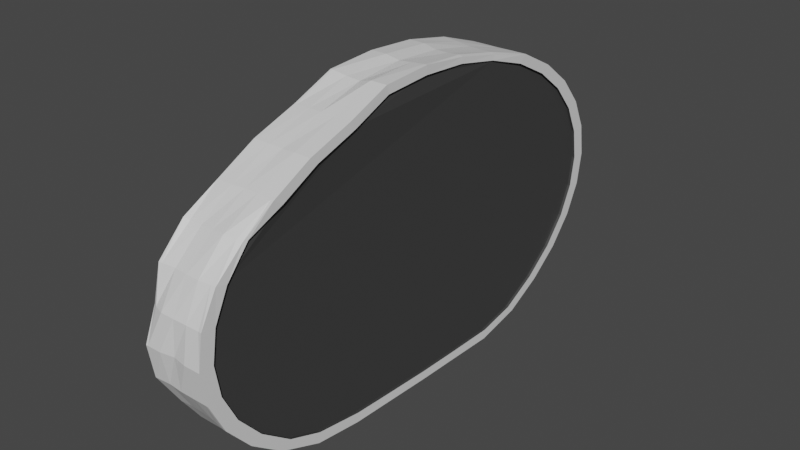 # Source: BreadSlice.blend  (saved by Blender 3.5.10; exported with 4.5.12 LTS)
import bpy
from mathutils import Matrix  # noqa: F401  (used for matrix-valued properties, if any)

bpy.ops.wm.read_factory_settings(use_empty=True)
scene = bpy.context.scene
scene.name = 'Scene'

# ---- collections
col_collection = bpy.data.collections.new('Collection'); scene.collection.children.link(col_collection)

# ---- materials (node trees are filled in below, after node groups)
mat_material = bpy.data.materials.new('Material')
mat_material.alpha_threshold = 0.0
mat_material.use_transparent_shadow = False
mat_material.roughness = 0.5
mat_material.line_color = (0.0, 0.0, 0.0, 1.0)
mat_material_001 = bpy.data.materials.new('Material.001')
mat_material_001.use_transparent_shadow = False

# ---- material node trees
mat_material.use_nodes = True; mat_material.node_tree.nodes.clear()
_N = mat_material.node_tree.nodes; _L = mat_material.node_tree.links
n0 = _N.new('ShaderNodeOutputMaterial'); n0.name = 'Material Output'; n0.location = (300, 300)
n1 = _N.new('ShaderNodeBsdfPrincipled'); n1.name = 'Principled BSDF'; n1.location = (10, 300)
n1.distribution = 'GGX'
n1.subsurface_method = 'RANDOM_WALK_SKIN'
n1.inputs[3].default_value = 1.45
n1.inputs[27].default_value = (0.0, 0.0, 0.0, 1.0)
n1.inputs[28].default_value = 1.0
_L.new(n1.outputs[0], n0.inputs[0])
n0.is_active_output = True
mat_material_001.use_nodes = True; mat_material_001.node_tree.nodes.clear()
_N = mat_material_001.node_tree.nodes; _L = mat_material_001.node_tree.links
n0 = _N.new('ShaderNodeBsdfPrincipled'); n0.name = 'Principled BSDF'; n0.location = (10, 300)
n0.distribution = 'GGX'
n0.subsurface_method = 'RANDOM_WALK_SKIN'
n0.inputs[0].default_value = (0.04955, 0.04955, 0.04955, 1.0)
n0.inputs[3].default_value = 1.45
n0.inputs[27].default_value = (0.0, 0.0, 0.0, 1.0)
n0.inputs[28].default_value = 1.0
n1 = _N.new('ShaderNodeOutputMaterial'); n1.name = 'Material Output'; n1.location = (300, 300)
_L.new(n0.outputs[0], n1.inputs[0])
n1.is_active_output = True

# ---- world
world_world = bpy.data.worlds.new('World'); scene.world = world_world
world_world.use_nodes = True; world_world.node_tree.nodes.clear()
_N = world_world.node_tree.nodes; _L = world_world.node_tree.links
n0 = _N.new('ShaderNodeOutputWorld'); n0.name = 'World Output'; n0.location = (300, 300)
n1 = _N.new('ShaderNodeBackground'); n1.name = 'Background'; n1.location = (10, 300)
n1.inputs[0].default_value = (0.05088, 0.05088, 0.05088, 1.0)
_L.new(n1.outputs[0], n0.inputs[0])
n0.is_active_output = True
world_world.color = (0.05088, 0.05088, 0.05088)
world_world.use_sun_shadow = False
world_world.sun_shadow_jitter_overblur = 0.0

# ---- meshes
me_cylinder = bpy.data.meshes.new('Cylinder')
me_cylinder.from_pydata([(-0.4578, 0.7042, -0.07793), (-0.4578, 0.7042, 0.07903), (-0.371, 0.6906, -0.07793), (-0.371, 0.6906, 0.07903), (-0.2876, 0.6506, -0.07793), (-0.2876, 0.6506, 0.07903), (-0.2106, 0.5855, -0.07793), (-0.2106, 0.5855, 0.07903), (-0.1432, 0.4979, -0.07793), (-0.1432, 0.4979, 0.07903), (-0.0879, 0.3912, -0.07793), (-0.0879, 0.3912, 0.07903), (-0.06551, 0.2784, -0.07793), (-0.06551, 0.2784, 0.07903), (-0.0673, 0.1432, -0.07793), (-0.0673, 0.1432, 0.07903), (-0.07068, 1.746e-09, -0.07793), (-0.07068, 1.746e-09, 0.07903), (-0.0728, -0.148, -0.07795), (-0.07738, -0.135, 0.07885), (-0.09063, -0.2895, -0.07749), (-0.08423, -0.2612, 0.07873), (-0.1055, -0.4, -0.07793), (-0.1055, -0.4, 0.07903), (-0.1432, -0.4979, -0.07793), (-0.1432, -0.4979, 0.07903), (-0.2106, -0.5855, -0.07793), (-0.2106, -0.5855, 0.07903), (-0.2883, -0.6476, -0.07863), (-0.2876, -0.6506, 0.07903), (-0.3712, -0.6896, -0.07817), (-0.371, -0.6906, 0.07903), (-0.4578, -0.7042, -0.07793), (-0.4578, -0.7042, 0.07903), (-0.5446, -0.6906, -0.07793), (-0.5446, -0.6906, 0.07903), (-0.628, -0.6506, -0.07793), (-0.628, -0.6506, 0.07903), (-0.705, -0.5855, -0.07793), (-0.7047, -0.5852, 0.07916), (-0.7526, -0.487, -0.07143), (-0.7526, -0.487, 0.08554), (-0.808, -0.3803, -0.07143), (-0.808, -0.3803, 0.08554), (-0.8491, -0.2585, -0.07143), (-0.8491, -0.2585, 0.08554), (-0.8941, -0.1374, -0.07793), (-0.8941, -0.1374, 0.07903), (-0.9027, 1.746e-09, -0.07793), (-0.9027, -2.372e-07, 0.07903), (-0.8941, 0.1374, -0.07793), (-0.8896, 0.1356, 0.08086), (-0.8688, 0.2695, -0.07793), (-0.864, 0.2663, 0.08075), (-0.8277, 0.3912, -0.07793), (-0.8277, 0.3912, 0.07903), (-0.7674, 0.4894, -0.07966), (-0.7724, 0.4979, 0.07903), (-0.702, 0.5787, -0.07953), (-0.705, 0.5855, 0.07903), (-0.628, 0.6506, -0.07793), (-0.628, 0.6506, 0.07903), (-0.5446, 0.6906, -0.07793), (-0.5446, 0.6906, 0.07903), (-0.4578, 0.7437, -0.07793), (-0.3661, 0.7294, -0.07793), (-0.3661, 0.7294, 0.07903), (-0.4578, 0.7437, 0.07903), (-0.278, 0.6871, -0.07793), (-0.278, 0.6871, 0.07903), (-0.1968, 0.6184, -0.07793), (-0.1968, 0.6184, 0.07903), (-0.1255, 0.5259, -0.07793), (-0.1255, 0.5259, 0.07903), (-0.06712, 0.4132, -0.07793), (-0.06712, 0.4132, 0.07903), (-0.03802, 0.2757, -0.07793), (-0.03802, 0.2757, 0.07903), (-0.04191, 0.1392, -0.07793), (-0.04191, 0.1392, 0.07903), (-0.04568, 1.746e-09, -0.07793), (-0.04568, 1.746e-09, 0.07903), (-0.04711, -0.1475, -0.07775), (-0.05169, -0.1345, 0.07905), (-0.06323, -0.2929, -0.07763), (-0.05683, -0.2646, 0.07859), (-0.07557, -0.4044, -0.07793), (-0.07557, -0.4044, 0.07903), (-0.1255, -0.5259, -0.07793), (-0.1255, -0.5259, 0.07903), (-0.1968, -0.6184, -0.07793), (-0.1968, -0.6184, 0.07903), (-0.2804, -0.678, -0.07045), (-0.2781, -0.6868, 0.0787), (-0.3662, -0.7289, -0.07739), (-0.3661, -0.7294, 0.07903), (-0.4578, -0.7437, -0.07793), (-0.4578, -0.7437, 0.07903), (-0.548, -0.7179, -0.06884), (-0.5492, -0.7277, 0.07711), (-0.6373, -0.6856, -0.07638), (-0.6361, -0.6812, 0.07273), (-0.7096, -0.6069, -0.06791), (-0.7081, -0.6038, 0.07124), (-0.7703, -0.515, -0.07143), (-0.7703, -0.515, 0.08554), (-0.8287, -0.4023, -0.07143), (-0.8287, -0.4023, 0.08554), (-0.8722, -0.2737, -0.07143), (-0.8722, -0.2737, 0.08554), (-0.9186, -0.1451, -0.07793), (-0.9186, -0.1451, 0.07903), (-0.9277, 1.746e-09, -0.07793), (-0.9276, -3.792e-07, 0.079), (-0.9186, 0.1451, -0.07793), (-0.9132, 0.143, 0.07238), (-0.8919, 0.2846, -0.07793), (-0.8842, 0.2797, 0.07039), (-0.8485, 0.4132, -0.07793), (-0.8485, 0.4132, 0.07903), (-0.782, 0.5123, -0.06608), (-0.7898, 0.5255, 0.07843), (-0.7162, 0.6124, -0.07127), (-0.7188, 0.6184, 0.07903), (-0.6376, 0.6871, -0.07793), (-0.6375, 0.6866, 0.07843), (-0.5495, 0.7294, -0.07793), (-0.5495, 0.7294, 0.07903), (-0.4578, 0.7437, -0.03869), (-0.4578, 0.7437, 0.0005504), (-0.4578, 0.7437, 0.03979), (-0.3661, 0.7294, 0.03979), (-0.3661, 0.7294, 0.0005504), (-0.3661, 0.7294, -0.03869), (-0.278, 0.6871, 0.03979), (-0.278, 0.6871, 0.0005504), (-0.278, 0.6871, -0.03869), (-0.1968, 0.6184, 0.03979), (-0.1968, 0.6184, 0.0005504), (-0.1968, 0.6184, -0.03869), (-0.1255, 0.5259, 0.03979), (-0.1255, 0.5259, 0.0005504), (-0.1255, 0.5259, -0.03869), (-0.06712, 0.4132, 0.03979), (-0.06712, 0.4132, 0.0005504), (-0.06712, 0.4132, -0.03869), (-0.03802, 0.2757, 0.03979), (-0.03802, 0.2757, 0.0005504), (-0.03802, 0.2757, -0.03869), (-0.04191, 0.1392, 0.03979), (-0.04191, 0.1392, 0.0005504), (-0.04191, 0.1392, -0.03869), (-0.04568, 1.746e-09, 0.03979), (-0.04568, 1.746e-09, 0.0005504), (-0.04568, 1.746e-09, -0.03869), (-0.05054, -0.1378, 0.03985), (-0.0494, -0.141, 0.0006489), (-0.04825, -0.1443, -0.03855), (-0.05843, -0.2717, 0.03954), (-0.06003, -0.2787, 0.0004804), (-0.06163, -0.2858, -0.03858), (-0.07557, -0.4044, 0.03979), (-0.07557, -0.4044, 0.0005504), (-0.07557, -0.4044, -0.03869), (-0.1255, -0.5259, 0.03979), (-0.1255, -0.5259, 0.0005504), (-0.1255, -0.5259, -0.03869), (-0.1968, -0.6184, 0.03979), (-0.1968, -0.6184, 0.0005504), (-0.1968, -0.6184, -0.03869), (-0.2798, -0.6804, 0.03973), (-0.2807, -0.6768, 0.0007271), (-0.2809, -0.6757, -0.03703), (-0.3661, -0.7294, 0.03979), (-0.3662, -0.7293, 0.000551), (-0.3666, -0.7266, -0.03859), (-0.4578, -0.7437, 0.03979), (-0.4578, -0.7366, 0.0005504), (-0.4578, -0.7437, -0.03869), (-0.5494, -0.7287, 0.03975), (-0.5495, -0.7294, 0.0005504), (-0.5494, -0.7292, -0.03863), (-0.6374, -0.6864, 0.03971), (-0.6369, -0.6846, 0.0005504), (-0.6358, -0.6801, -0.03835), (-0.7136, -0.6112, 0.04064), (-0.7106, -0.6069, 0.001841), (-0.7082, -0.6044, -0.03496), (-0.7723, -0.5119, 0.04427), (-0.7717, -0.5116, 0.005081), (-0.7703, -0.515, -0.03219), (-0.8287, -0.4023, 0.04629), (-0.8263, -0.3996, 0.006781), (-0.8277, -0.4011, -0.03221), (-0.8722, -0.2737, 0.04629), (-0.873, -0.2737, 0.005347), (-0.8723, -0.2737, -0.03253), (-0.9186, -0.1451, 0.0398), (-0.9076, -0.1401, 0.002043), (-0.9113, -0.1418, -0.03752), (-0.9236, 0.00016, 0.03984), (-0.9197, 0.001248, 0.0009266), (-0.9277, 1.746e-09, -0.03869), (-0.9103, 0.1425, 0.03851), (-0.9105, 0.1434, 0.00057), (-0.918, 0.1449, -0.03869), (-0.8836, 0.2798, 0.03782), (-0.8846, 0.2807, 0.000403), (-0.8891, 0.2828, -0.03869), (-0.8485, 0.4132, 0.03979), (-0.8481, 0.4127, 0.0005523), (-0.8484, 0.4131, -0.03869), (-0.7872, 0.5214, 0.0397), (-0.7852, 0.518, 0.0008906), (-0.7831, 0.5141, -0.03547), (-0.7188, 0.6184, 0.03979), (-0.7167, 0.6138, 0.0007119), (-0.7154, 0.6108, -0.03721), (-0.6357, 0.6798, 0.03969), (-0.6345, 0.6762, 0.0006226), (-0.6358, 0.681, -0.03846), (-0.5495, 0.7294, 0.03979), (-0.5495, 0.7294, 0.0005504), (-0.5495, 0.7294, -0.03869), (-0.3661, 0.7294, 0.08705), (-0.4578, 0.7437, 0.08705), (-0.278, 0.6871, 0.08705), (-0.1967, 0.6184, 0.08705), (-0.1255, 0.5259, 0.08705), (-0.06711, 0.4132, 0.08705), (-0.03801, 0.2757, 0.08705), (-0.0419, 0.1392, 0.08705), (-0.04567, 2.73e-06, 0.08705), (-0.05168, -0.1345, 0.08707), (-0.05682, -0.2646, 0.08661), (-0.07556, -0.4044, 0.08705), (-0.1255, -0.5259, 0.08705), (-0.1967, -0.6184, 0.08705), (-0.278, -0.6871, 0.08705), (-0.3661, -0.7294, 0.08705), (-0.4578, -0.7437, 0.08705), (-0.5495, -0.7294, 0.08705), (-0.6357, -0.6799, 0.08563), (-0.7056, -0.5973, 0.08453), (-0.7703, -0.515, 0.09356), (-0.8287, -0.4023, 0.09356), (-0.8722, -0.2737, 0.09356), (-0.9186, -0.1451, 0.08705), (-0.9277, 2.68e-06, 0.08705), (-0.9103, 0.1419, 0.0844), (-0.8808, 0.2773, 0.08287), (-0.8485, 0.4132, 0.08705), (-0.79, 0.5258, 0.08704), (-0.7188, 0.6184, 0.08705), (-0.6376, 0.6871, 0.08705), (-0.5495, 0.7294, 0.08705), (-0.371, 0.6906, 0.08705), (-0.4578, 0.7042, 0.08705), (-0.2875, 0.6506, 0.08705), (-0.2106, 0.5855, 0.08705), (-0.1432, 0.4979, 0.08705), (-0.08789, 0.3912, 0.08705), (-0.0655, 0.2784, 0.08705), (-0.06729, 0.1432, 0.08705), (-0.07067, 2.73e-06, 0.08705), (-0.07737, -0.1349, 0.08687), (-0.08422, -0.2612, 0.08675), (-0.1055, -0.4, 0.08705), (-0.1432, -0.4979, 0.08705), (-0.2106, -0.5855, 0.08705), (-0.2875, -0.6506, 0.08705), (-0.371, -0.6906, 0.08705), (-0.4578, -0.7042, 0.08705), (-0.5446, -0.6906, 0.08705), (-0.628, -0.6506, 0.08705), (-0.7048, -0.5854, 0.08703), (-0.7526, -0.487, 0.09356), (-0.8079, -0.3803, 0.09356), (-0.8491, -0.2585, 0.09356), (-0.8941, -0.1374, 0.08705), (-0.9027, 2.73e-06, 0.08705), (-0.8937, 0.1371, 0.08542), (-0.8676, 0.2687, 0.08478), (-0.8277, 0.3912, 0.08705), (-0.7724, 0.4979, 0.08705), (-0.705, 0.5855, 0.08705), (-0.628, 0.6506, 0.08705), (-0.5446, 0.6906, 0.08705), (-0.4578, 0.7437, -0.08412), (-0.3661, 0.7294, -0.08412), (-0.278, 0.6871, -0.08412), (-0.1968, 0.6184, -0.08412), (-0.1256, 0.5259, -0.08412), (-0.06712, 0.4132, -0.08412), (-0.03803, 0.2757, -0.08412), (-0.04192, 0.1392, -0.08412), (-0.04569, -2.008e-06, -0.08412), (-0.04712, -0.1475, -0.08394), (-0.06323, -0.2929, -0.08382), (-0.07558, -0.4044, -0.08412), (-0.1256, -0.5259, -0.08412), (-0.1968, -0.6184, -0.08412), (-0.2811, -0.6751, -0.08199), (-0.3662, -0.7291, -0.08408), (-0.4578, -0.7437, -0.08412), (-0.5472, -0.7115, -0.08079), (-0.6376, -0.6871, -0.08412), (-0.7149, -0.6124, -0.0827), (-0.7703, -0.515, -0.07762), (-0.8287, -0.4023, -0.07762), (-0.8722, -0.2737, -0.07762), (-0.9187, -0.1451, -0.08412), (-0.9277, -2.008e-06, -0.08412), (-0.9187, 0.1451, -0.08412), (-0.8919, 0.2846, -0.08412), (-0.8485, 0.4132, -0.08412), (-0.7795, 0.5083, -0.07897), (-0.7146, 0.6086, -0.08216), (-0.6376, 0.6871, -0.08412), (-0.5495, 0.7294, -0.08412), (-0.4578, 0.7042, -0.08412), (-0.371, 0.6906, -0.08412), (-0.2876, 0.6506, -0.08412), (-0.2106, 0.5855, -0.08412), (-0.1432, 0.4979, -0.08412), (-0.08791, 0.3912, -0.08412), (-0.06551, 0.2784, -0.08412), (-0.06731, 0.1432, -0.08412), (-0.07068, -2.008e-06, -0.08412), (-0.07281, -0.148, -0.08413), (-0.09064, -0.2895, -0.08368), (-0.1055, -0.4, -0.08412), (-0.1432, -0.4979, -0.08412), (-0.2106, -0.5855, -0.08412), (-0.2875, -0.6507, -0.08363), (-0.371, -0.6908, -0.08404), (-0.4578, -0.7042, -0.08412), (-0.5446, -0.6906, -0.08412), (-0.6281, -0.6506, -0.08412), (-0.705, -0.5855, -0.08412), (-0.7526, -0.487, -0.07762), (-0.808, -0.3803, -0.07762), (-0.8491, -0.2585, -0.07762), (-0.8941, -0.1374, -0.08412), (-0.9027, -2.008e-06, -0.08412), (-0.8941, 0.1374, -0.08412), (-0.8688, 0.2695, -0.08412), (-0.8277, 0.3912, -0.08412), (-0.7706, 0.4948, -0.08166), (-0.705, 0.5857, -0.08271), (-0.6281, 0.6506, -0.08412), (-0.5446, 0.6906, -0.08412)], [], [(130, 67, 66, 131), (131, 66, 69, 134), (134, 69, 71, 137), (137, 71, 73, 140), (140, 73, 75, 143), (143, 75, 77, 146), (146, 77, 79, 149), (149, 79, 81, 152), (152, 81, 83, 155), (155, 83, 85, 158), (158, 85, 87, 161), (161, 87, 89, 164), (164, 89, 91, 167), (167, 91, 93, 170), (170, 93, 95, 173), (173, 95, 97, 176), (176, 97, 99, 179), (179, 99, 101, 182), (182, 101, 103, 185), (185, 103, 105, 188), (188, 105, 107, 191), (191, 107, 109, 194), (194, 109, 111, 197), (197, 111, 113, 200), (200, 113, 115, 203), (203, 115, 117, 206), (206, 117, 119, 209), (209, 119, 121, 212), (212, 121, 123, 215), (215, 123, 125, 218), (3, 1, 63, 61, 59, 57, 55, 53, 51, 49, 47, 45, 43, 41, 39, 37, 35, 33, 31, 29, 27, 25, 23, 21, 19, 17, 15, 13, 11, 9, 7, 5), (218, 125, 127, 221), (221, 127, 67, 130), (0, 2, 4, 6, 8, 10, 12, 14, 16, 18, 20, 22, 24, 26, 28, 30, 32, 34, 36, 38, 40, 42, 44, 46, 48, 50, 52, 54, 56, 58, 60, 62), (68, 70, 291, 290), (53, 55, 283, 282), (44, 42, 341, 342), (95, 93, 238, 239), (120, 122, 317, 316), (77, 75, 229, 230), (102, 104, 308, 307), (67, 127, 255, 225), (16, 14, 327, 328), (25, 27, 269, 268), (42, 40, 340, 341), (51, 53, 282, 281), (84, 86, 299, 298), (111, 109, 246, 247), (65, 68, 290, 289), (93, 91, 237, 238), (118, 120, 316, 315), (23, 25, 268, 267), (14, 12, 326, 327), (75, 73, 228, 229), (40, 38, 339, 340), (49, 51, 281, 280), (100, 102, 307, 306), (127, 125, 254, 255), (82, 84, 298, 297), (109, 107, 245, 246), (12, 10, 325, 326), (21, 23, 267, 266), (38, 36, 338, 339), (47, 49, 280, 279), (0, 62, 351, 320), (91, 89, 236, 237), (116, 118, 315, 314), (73, 71, 227, 228), (64, 65, 289, 288), (125, 123, 253, 254), (98, 100, 306, 305), (19, 21, 266, 265), (10, 8, 324, 325), (45, 47, 279, 278), (36, 34, 337, 338), (107, 105, 244, 245), (80, 82, 297, 296), (89, 87, 235, 236), (62, 60, 350, 351), (17, 19, 265, 264), (114, 116, 314, 313), (71, 69, 226, 227), (8, 6, 323, 324), (43, 45, 278, 277), (34, 32, 336, 337), (123, 121, 252, 253), (60, 58, 349, 350), (105, 103, 243, 244), (96, 98, 305, 304), (15, 17, 264, 263), (78, 80, 296, 295), (41, 43, 277, 276), (6, 4, 322, 323), (87, 85, 234, 235), (32, 30, 335, 336), (69, 66, 224, 226), (58, 56, 348, 349), (121, 119, 251, 252), (126, 223, 128, 64), (223, 222, 129, 128), (222, 221, 130, 129), (124, 220, 223, 126), (220, 219, 222, 223), (219, 218, 221, 222), (122, 217, 220, 124), (217, 216, 219, 220), (216, 215, 218, 219), (120, 214, 217, 122), (214, 213, 216, 217), (213, 212, 215, 216), (118, 211, 214, 120), (211, 210, 213, 214), (210, 209, 212, 213), (116, 208, 211, 118), (208, 207, 210, 211), (207, 206, 209, 210), (114, 205, 208, 116), (205, 204, 207, 208), (204, 203, 206, 207), (112, 202, 205, 114), (202, 201, 204, 205), (201, 200, 203, 204), (110, 199, 202, 112), (199, 198, 201, 202), (198, 197, 200, 201), (108, 196, 199, 110), (196, 195, 198, 199), (195, 194, 197, 198), (106, 193, 196, 108), (193, 192, 195, 196), (192, 191, 194, 195), (104, 190, 193, 106), (190, 189, 192, 193), (189, 188, 191, 192), (102, 187, 190, 104), (187, 186, 189, 190), (186, 185, 188, 189), (100, 184, 187, 102), (184, 183, 186, 187), (183, 182, 185, 186), (98, 181, 184, 100), (181, 180, 183, 184), (180, 179, 182, 183), (96, 178, 181, 98), (178, 177, 180, 181), (177, 176, 179, 180), (94, 175, 178, 96), (175, 174, 177, 178), (174, 173, 176, 177), (92, 172, 175, 94), (172, 171, 174, 175), (171, 170, 173, 174), (90, 169, 172, 92), (169, 168, 171, 172), (168, 167, 170, 171), (88, 166, 169, 90), (166, 165, 168, 169), (165, 164, 167, 168), (86, 163, 166, 88), (163, 162, 165, 166), (162, 161, 164, 165), (84, 160, 163, 86), (160, 159, 162, 163), (159, 158, 161, 162), (82, 157, 160, 84), (157, 156, 159, 160), (156, 155, 158, 159), (80, 154, 157, 82), (154, 153, 156, 157), (153, 152, 155, 156), (78, 151, 154, 80), (151, 150, 153, 154), (150, 149, 152, 153), (76, 148, 151, 78), (148, 147, 150, 151), (147, 146, 149, 150), (74, 145, 148, 76), (145, 144, 147, 148), (144, 143, 146, 147), (72, 142, 145, 74), (142, 141, 144, 145), (141, 140, 143, 144), (70, 139, 142, 72), (139, 138, 141, 142), (138, 137, 140, 141), (68, 136, 139, 70), (136, 135, 138, 139), (135, 134, 137, 138), (65, 133, 136, 68), (133, 132, 135, 136), (132, 131, 134, 135), (64, 128, 133, 65), (128, 129, 132, 133), (129, 130, 131, 132), (257, 256, 224, 225), (256, 258, 226, 224), (258, 259, 227, 226), (259, 260, 228, 227), (260, 261, 229, 228), (261, 262, 230, 229), (262, 263, 231, 230), (263, 264, 232, 231), (264, 265, 233, 232), (265, 266, 234, 233), (266, 267, 235, 234), (267, 268, 236, 235), (268, 269, 237, 236), (269, 270, 238, 237), (270, 271, 239, 238), (271, 272, 240, 239), (272, 273, 241, 240), (273, 274, 242, 241), (274, 275, 243, 242), (275, 276, 244, 243), (276, 277, 245, 244), (277, 278, 246, 245), (278, 279, 247, 246), (279, 280, 248, 247), (280, 281, 249, 248), (281, 282, 250, 249), (282, 283, 251, 250), (283, 284, 252, 251), (284, 285, 253, 252), (285, 286, 254, 253), (286, 287, 255, 254), (287, 257, 225, 255), (27, 29, 270, 269), (1, 3, 256, 257), (113, 111, 247, 248), (55, 57, 284, 283), (79, 77, 230, 231), (29, 31, 271, 270), (3, 5, 258, 256), (97, 95, 239, 240), (115, 113, 248, 249), (57, 59, 285, 284), (31, 33, 272, 271), (5, 7, 259, 258), (81, 79, 231, 232), (99, 97, 240, 241), (59, 61, 286, 285), (33, 35, 273, 272), (7, 9, 260, 259), (117, 115, 249, 250), (61, 63, 287, 286), (83, 81, 232, 233), (35, 37, 274, 273), (9, 11, 261, 260), (101, 99, 241, 242), (66, 67, 225, 224), (119, 117, 250, 251), (63, 1, 257, 287), (37, 39, 275, 274), (11, 13, 262, 261), (85, 83, 233, 234), (103, 101, 242, 243), (39, 41, 276, 275), (13, 15, 263, 262), (321, 320, 288, 289), (322, 321, 289, 290), (323, 322, 290, 291), (324, 323, 291, 292), (325, 324, 292, 293), (326, 325, 293, 294), (327, 326, 294, 295), (328, 327, 295, 296), (329, 328, 296, 297), (330, 329, 297, 298), (331, 330, 298, 299), (332, 331, 299, 300), (333, 332, 300, 301), (334, 333, 301, 302), (335, 334, 302, 303), (336, 335, 303, 304), (337, 336, 304, 305), (338, 337, 305, 306), (339, 338, 306, 307), (340, 339, 307, 308), (341, 340, 308, 309), (342, 341, 309, 310), (343, 342, 310, 311), (344, 343, 311, 312), (345, 344, 312, 313), (346, 345, 313, 314), (347, 346, 314, 315), (348, 347, 315, 316), (349, 348, 316, 317), (350, 349, 317, 318), (351, 350, 318, 319), (320, 351, 319, 288), (18, 16, 328, 329), (86, 88, 300, 299), (104, 106, 309, 308), (46, 44, 342, 343), (20, 18, 329, 330), (122, 124, 318, 317), (70, 72, 292, 291), (88, 90, 301, 300), (48, 46, 343, 344), (22, 20, 330, 331), (106, 108, 310, 309), (124, 126, 319, 318), (50, 48, 344, 345), (72, 74, 293, 292), (24, 22, 331, 332), (90, 92, 302, 301), (108, 110, 311, 310), (52, 50, 345, 346), (26, 24, 332, 333), (126, 64, 288, 319), (74, 76, 294, 293), (92, 94, 303, 302), (54, 52, 346, 347), (28, 26, 333, 334), (2, 0, 320, 321), (110, 112, 312, 311), (56, 54, 347, 348), (76, 78, 295, 294), (30, 28, 334, 335), (4, 2, 321, 322), (94, 96, 304, 303), (112, 114, 313, 312)])
me_cylinder.polygons.foreach_set('material_index', [0, 0, 0, 0, 0, 0, 0, 0, 0, 0, 0, 0, 0, 0, 0, 0, 0, 0, 0, 0, 0, 0, 0, 0, 0, 0, 0, 0, 0, 0, 1, 0, 0, 1, 0, 1, 1, 0, 0, 0, 0, 0, 1, 1, 1, 1, 0, 0, 0, 0, 0, 1, 1, 0, 1, 1, 0, 0, 0, 0, 1, 1, 1, 1, 1, 0, 0, 0, 0, 0, 0, 1, 1, 1, 1, 0, 0, 0, 1, 1, 0, 0, 1, 1, 1, 0, 1, 0, 0, 1, 0, 1, 1, 0, 1, 0, 1, 0, 0, 0, 0, 0, 0, 0, 0, 0, 0, 0, 0, 0, 0, 0, 0, 0, 0, 0, 0, 0, 0, 0, 0, 0, 0, 0, 0, 0, 0, 0, 0, 0, 0, 0, 0, 0, 0, 0, 0, 0, 0, 0, 0, 0, 0, 0, 0, 0, 0, 0, 0, 0, 0, 0, 0, 0, 0, 0, 0, 0, 0, 0, 0, 0, 0, 0, 0, 0, 0, 0, 0, 0, 0, 0, 0, 0, 0, 0, 0, 0, 0, 0, 0, 0, 0, 0, 0, 0, 0, 0, 0, 0, 0, 0, 0, 0, 0, 0, 0, 0, 0, 0, 0, 0, 0, 0, 0, 0, 0, 0, 0, 0, 0, 0, 0, 0, 0, 0, 0, 0, 0, 0, 0, 0, 0, 0, 0, 0, 1, 1, 0, 1, 0, 1, 1, 0, 0, 1, 1, 1, 0, 0, 1, 1, 1, 0, 1, 0, 1, 1, 0, 0, 0, 1, 1, 1, 0, 0, 1, 1, 0, 0, 0, 0, 0, 0, 0, 0, 0, 0, 0, 0, 0, 0, 0, 0, 0, 0, 0, 0, 0, 0, 0, 0, 0, 0, 0, 0, 0, 0, 0, 0, 1, 0, 0, 1, 1, 0, 0, 0, 1, 1, 0, 0, 1, 0, 1, 0, 0, 1, 1, 0, 0, 0, 1, 1, 1, 0, 1, 0, 1, 1, 0, 0])
_uv = me_cylinder.uv_layers.new(name='UVMap')
_uv.uv.foreach_set('vector', [1.0, 0.875, 1.0, 1.0, 0.9688, 1.0, 0.9688, 0.875, 0.9688, 0.875, 0.9688, 1.0, 0.9375, 1.0, 0.9375, 0.875, 0.9375, 0.875, 0.9375, 1.0, 0.9062, 1.0, 0.9062, 0.875, 0.9062, 0.875, 0.9062, 1.0, 0.875, 1.0, 0.875, 0.875, 0.875, 0.875, 0.875, 1.0, 0.8438, 1.0, 0.8438, 0.875, 0.8438, 0.875, 0.8438, 1.0, 0.8125, 1.0, 0.8125, 0.875, 0.8125, 0.875, 0.8125, 1.0, 0.7812, 1.0, 0.7812, 0.875, 0.7812, 0.875, 0.7812, 1.0, 0.75, 1.0, 0.75, 0.875, 0.75, 0.875, 0.75, 1.0, 0.7188, 1.0, 0.7188, 0.875, 0.7188, 0.875, 0.7188, 1.0, 0.6875, 1.0, 0.6875, 0.875, 0.6875, 0.875, 0.6875, 1.0, 0.6562, 1.0, 0.6562, 0.875, 0.6562, 0.875, 0.6562, 1.0, 0.625, 1.0, 0.625, 0.875, 0.625, 0.875, 0.625, 1.0, 0.5938, 1.0, 0.5938, 0.875, 0.5938, 0.875, 0.5938, 1.0, 0.5625, 1.0, 0.5625, 0.875, 0.5625, 0.875, 0.5625, 1.0, 0.5312, 1.0, 0.5312, 0.875, 0.5312, 0.875, 0.5312, 1.0, 0.5, 1.0, 0.5, 0.875, 0.5, 0.875, 0.5, 1.0, 0.4688, 1.0, 0.4688, 0.875, 0.4688, 0.875, 0.4688, 1.0, 0.4375, 1.0, 0.4375, 0.875, 0.4375, 0.875, 0.4375, 1.0, 0.4062, 1.0, 0.4062, 0.875, 0.4062, 0.875, 0.4062, 1.0, 0.375, 1.0, 0.375, 0.875, 0.375, 0.875, 0.375, 1.0, 0.3438, 1.0, 0.3438, 0.875, 0.3438, 0.875, 0.3438, 1.0, 0.3125, 1.0, 0.3125, 0.875, 0.3125, 0.875, 0.3125, 1.0, 0.2812, 1.0, 0.2812, 0.875, 0.2812, 0.875, 0.2812, 1.0, 0.25, 1.0, 0.25, 0.875, 0.25, 0.875, 0.25, 1.0, 0.2188, 1.0, 0.2188, 0.875, 0.2188, 0.875, 0.2188, 1.0, 0.1875, 1.0, 0.1875, 0.875, 0.1875, 0.875, 0.1875, 1.0, 0.1562, 1.0, 0.1562, 0.875, 0.1562, 0.875, 0.1562, 1.0, 0.125, 1.0, 0.125, 0.875, 0.125, 0.875, 0.125, 1.0, 0.09375, 1.0, 0.09375, 0.875, 0.09375, 0.875, 0.09375, 1.0, 0.0625, 1.0, 0.0625, 0.875, 0.2943, 0.4729, 0.25, 0.4772, 0.2057, 0.4729, 0.163, 0.4599, 0.1238, 0.4389, 0.08932, 0.4107, 0.06106, 0.3762, 0.04006, 0.337, 0.02713, 0.2943, 0.02277, 0.25, 0.02713, 0.2057, 0.04006, 0.163, 0.06106, 0.1238, 0.08932, 0.08932, 0.1238, 0.06106, 0.163, 0.04006, 0.2057, 0.02713, 0.25, 0.02277, 0.2943, 0.02713, 0.337, 0.04006, 0.3762, 0.06106, 0.4107, 0.08932, 0.4389, 0.1238, 0.4599, 0.163, 0.4729, 0.2057, 0.4772, 0.25, 0.4729, 0.2943, 0.4599, 0.337, 0.4389, 0.3762, 0.4107, 0.4107, 0.3762, 0.4389, 0.337, 0.4599, 0.0625, 0.875, 0.0625, 1.0, 0.03125, 1.0, 0.03125, 0.875, 0.03125, 0.875, 0.03125, 1.0, 0.0, 1.0, 0.0, 0.875, 0.75, 0.4772, 0.7943, 0.4729, 0.837, 0.4599, 0.8762, 0.4389, 0.9107, 0.4107, 0.9389, 0.3762, 0.9599, 0.337, 0.9729, 0.2943, 0.9772, 0.25, 0.9729, 0.2057, 0.9599, 0.163, 0.9389, 0.1238, 0.9107, 0.08932, 0.8762, 0.06106, 0.837, 0.04006, 0.7943, 0.02713, 0.75, 0.02277, 0.7057, 0.02713, 0.663, 0.04006, 0.6238, 0.06106, 0.5893, 0.08932, 0.5611, 0.1238, 0.5401, 0.163, 0.5271, 0.2057, 0.5228, 0.25, 0.5271, 0.2943, 0.5401, 0.337, 0.5611, 0.3762, 0.5893, 0.4107, 0.6238, 0.4389, 0.663, 0.4599, 0.7057, 0.4729, 0.9375, 0.5, 0.9062, 0.5, 0.9062, 0.5, 0.9375, 0.5, 0.04006, 0.337, 0.06106, 0.3762, 0.06106, 0.3762, 0.04006, 0.337, 0.5401, 0.163, 0.5611, 0.1238, 0.5611, 0.1238, 0.5401, 0.163, 0.5312, 1.0, 0.5625, 1.0, 0.5625, 1.0, 0.5312, 1.0, 0.125, 0.5, 0.09375, 0.5, 0.09375, 0.5, 0.125, 0.5, 0.8125, 1.0, 0.8438, 1.0, 0.8438, 1.0, 0.8125, 1.0, 0.4062, 0.5, 0.375, 0.5, 0.375, 0.5, 0.4062, 0.5, 0.0, 1.0, 0.03125, 1.0, 0.03125, 1.0, 0.0, 1.0, 0.9772, 0.25, 0.9729, 0.2943, 0.9729, 0.2943, 0.9772, 0.25, 0.4107, 0.08932, 0.3762, 0.06106, 0.3762, 0.06106, 0.4107, 0.08932, 0.5611, 0.1238, 0.5893, 0.08932, 0.5893, 0.08932, 0.5611, 0.1238, 0.02713, 0.2943, 0.04006, 0.337, 0.04006, 0.337, 0.02713, 0.2943, 0.6875, 0.5, 0.6562, 0.5, 0.6562, 0.5, 0.6875, 0.5, 0.2812, 1.0, 0.3125, 1.0, 0.3125, 1.0, 0.2812, 1.0, 0.9688, 0.5, 0.9375, 0.5, 0.9375, 0.5, 0.9688, 0.5, 0.5625, 1.0, 0.5938, 1.0, 0.5938, 1.0, 0.5625, 1.0, 0.1562, 0.5, 0.125, 0.5, 0.125, 0.5, 0.1562, 0.5, 0.4389, 0.1238, 0.4107, 0.08932, 0.4107, 0.08932, 0.4389, 0.1238, 0.9729, 0.2943, 0.9599, 0.337, 0.9599, 0.337, 0.9729, 0.2943, 0.8438, 1.0, 0.875, 1.0, 0.875, 1.0, 0.8438, 1.0, 0.5893, 0.08932, 0.6238, 0.06106, 0.6238, 0.06106, 0.5893, 0.08932, 0.02277, 0.25, 0.02713, 0.2943, 0.02713, 0.2943, 0.02277, 0.25, 0.4375, 0.5, 0.4062, 0.5, 0.4062, 0.5, 0.4375, 0.5, 0.03125, 1.0, 0.0625, 1.0, 0.0625, 1.0, 0.03125, 1.0, 0.7188, 0.5, 0.6875, 0.5, 0.6875, 0.5, 0.7188, 0.5, 0.3125, 1.0, 0.3438, 1.0, 0.3438, 1.0, 0.3125, 1.0, 0.9599, 0.337, 0.9389, 0.3762, 0.9389, 0.3762, 0.9599, 0.337, 0.4599, 0.163, 0.4389, 0.1238, 0.4389, 0.1238, 0.4599, 0.163, 0.6238, 0.06106, 0.663, 0.04006, 0.663, 0.04006, 0.6238, 0.06106, 0.02713, 0.2057, 0.02277, 0.25, 0.02277, 0.25, 0.02713, 0.2057, 0.75, 0.4772, 0.7057, 0.4729, 0.7057, 0.4729, 0.75, 0.4772, 0.5938, 1.0, 0.625, 1.0, 0.625, 1.0, 0.5938, 1.0, 0.1875, 0.5, 0.1562, 0.5, 0.1562, 0.5, 0.1875, 0.5, 0.875, 1.0, 0.9062, 1.0, 0.9062, 1.0, 0.875, 1.0, 1.0, 0.5, 0.9688, 0.5, 0.9688, 0.5, 1.0, 0.5, 0.0625, 1.0, 0.09375, 1.0, 0.09375, 1.0, 0.0625, 1.0, 0.4688, 0.5, 0.4375, 0.5, 0.4375, 0.5, 0.4688, 0.5, 0.4729, 0.2057, 0.4599, 0.163, 0.4599, 0.163, 0.4729, 0.2057, 0.9389, 0.3762, 0.9107, 0.4107, 0.9107, 0.4107, 0.9389, 0.3762, 0.04006, 0.163, 0.02713, 0.2057, 0.02713, 0.2057, 0.04006, 0.163, 0.663, 0.04006, 0.7057, 0.02713, 0.7057, 0.02713, 0.663, 0.04006, 0.3438, 1.0, 0.375, 1.0, 0.375, 1.0, 0.3438, 1.0, 0.75, 0.5, 0.7188, 0.5, 0.7188, 0.5, 0.75, 0.5, 0.625, 1.0, 0.6562, 1.0, 0.6562, 1.0, 0.625, 1.0, 0.7057, 0.4729, 0.663, 0.4599, 0.663, 0.4599, 0.7057, 0.4729, 0.4772, 0.25, 0.4729, 0.2057, 0.4729, 0.2057, 0.4772, 0.25, 0.2188, 0.5, 0.1875, 0.5, 0.1875, 0.5, 0.2188, 0.5, 0.9062, 1.0, 0.9375, 1.0, 0.9375, 1.0, 0.9062, 1.0, 0.9107, 0.4107, 0.8762, 0.4389, 0.8762, 0.4389, 0.9107, 0.4107, 0.06106, 0.1238, 0.04006, 0.163, 0.04006, 0.163, 0.06106, 0.1238, 0.7057, 0.02713, 0.75, 0.02277, 0.75, 0.02277, 0.7057, 0.02713, 0.09375, 1.0, 0.125, 1.0, 0.125, 1.0, 0.09375, 1.0, 0.663, 0.4599, 0.6238, 0.4389, 0.6238, 0.4389, 0.663, 0.4599, 0.375, 1.0, 0.4062, 1.0, 0.4062, 1.0, 0.375, 1.0, 0.5, 0.5, 0.4688, 0.5, 0.4688, 0.5, 0.5, 0.5, 0.4729, 0.2943, 0.4772, 0.25, 0.4772, 0.25, 0.4729, 0.2943, 0.7812, 0.5, 0.75, 0.5, 0.75, 0.5, 0.7812, 0.5, 0.08932, 0.08932, 0.06106, 0.1238, 0.06106, 0.1238, 0.08932, 0.08932, 0.8762, 0.4389, 0.837, 0.4599, 0.837, 0.4599, 0.8762, 0.4389, 0.6562, 1.0, 0.6875, 1.0, 0.6875, 1.0, 0.6562, 1.0, 0.75, 0.02277, 0.7943, 0.02713, 0.7943, 0.02713, 0.75, 0.02277, 0.9375, 1.0, 0.9688, 1.0, 0.9688, 1.0, 0.9375, 1.0, 0.6238, 0.4389, 0.5893, 0.4107, 0.5893, 0.4107, 0.6238, 0.4389, 0.125, 1.0, 0.1562, 1.0, 0.1562, 1.0, 0.125, 1.0, 0.03125, 0.5, 0.03125, 0.625, 0.0, 0.625, 0.0, 0.5, 0.03125, 0.625, 0.03125, 0.75, 0.0, 0.75, 0.0, 0.625, 0.03125, 0.75, 0.03125, 0.875, 0.0, 0.875, 0.0, 0.75, 0.0625, 0.5, 0.0625, 0.625, 0.03125, 0.625, 0.03125, 0.5, 0.0625, 0.625, 0.0625, 0.75, 0.03125, 0.75, 0.03125, 0.625, 0.0625, 0.75, 0.0625, 0.875, 0.03125, 0.875, 0.03125, 0.75, 0.09375, 0.5, 0.09375, 0.625, 0.0625, 0.625, 0.0625, 0.5, 0.09375, 0.625, 0.09375, 0.75, 0.0625, 0.75, 0.0625, 0.625, 0.09375, 0.75, 0.09375, 0.875, 0.0625, 0.875, 0.0625, 0.75, 0.125, 0.5, 0.125, 0.625, 0.09375, 0.625, 0.09375, 0.5, 0.125, 0.625, 0.125, 0.75, 0.09375, 0.75, 0.09375, 0.625, 0.125, 0.75, 0.125, 0.875, 0.09375, 0.875, 0.09375, 0.75, 0.1562, 0.5, 0.1562, 0.625, 0.125, 0.625, 0.125, 0.5, 0.1562, 0.625, 0.1562, 0.75, 0.125, 0.75, 0.125, 0.625, 0.1562, 0.75, 0.1562, 0.875, 0.125, 0.875, 0.125, 0.75, 0.1875, 0.5, 0.1875, 0.625, 0.1562, 0.625, 0.1562, 0.5, 0.1875, 0.625, 0.1875, 0.75, 0.1562, 0.75, 0.1562, 0.625, 0.1875, 0.75, 0.1875, 0.875, 0.1562, 0.875, 0.1562, 0.75, 0.2188, 0.5, 0.2188, 0.625, 0.1875, 0.625, 0.1875, 0.5, 0.2188, 0.625, 0.2188, 0.75, 0.1875, 0.75, 0.1875, 0.625, 0.2188, 0.75, 0.2188, 0.875, 0.1875, 0.875, 0.1875, 0.75, 0.25, 0.5, 0.25, 0.625, 0.2188, 0.625, 0.2188, 0.5, 0.25, 0.625, 0.25, 0.75, 0.2188, 0.75, 0.2188, 0.625, 0.25, 0.75, 0.25, 0.875, 0.2188, 0.875, 0.2188, 0.75, 0.2812, 0.5, 0.2812, 0.625, 0.25, 0.625, 0.25, 0.5, 0.2812, 0.625, 0.2812, 0.75, 0.25, 0.75, 0.25, 0.625, 0.2812, 0.75, 0.2812, 0.875, 0.25, 0.875, 0.25, 0.75, 0.3125, 0.5, 0.3125, 0.625, 0.2812, 0.625, 0.2812, 0.5, 0.3125, 0.625, 0.3125, 0.75, 0.2812, 0.75, 0.2812, 0.625, 0.3125, 0.75, 0.3125, 0.875, 0.2812, 0.875, 0.2812, 0.75, 0.3438, 0.5, 0.3438, 0.625, 0.3125, 0.625, 0.3125, 0.5, 0.3438, 0.625, 0.3438, 0.75, 0.3125, 0.75, 0.3125, 0.625, 0.3438, 0.75, 0.3438, 0.875, 0.3125, 0.875, 0.3125, 0.75, 0.375, 0.5, 0.375, 0.625, 0.3438, 0.625, 0.3438, 0.5, 0.375, 0.625, 0.375, 0.75, 0.3438, 0.75, 0.3438, 0.625, 0.375, 0.75, 0.375, 0.875, 0.3438, 0.875, 0.3438, 0.75, 0.4062, 0.5, 0.4062, 0.625, 0.375, 0.625, 0.375, 0.5, 0.4062, 0.625, 0.4062, 0.75, 0.375, 0.75, 0.375, 0.625, 0.4062, 0.75, 0.4062, 0.875, 0.375, 0.875, 0.375, 0.75, 0.4375, 0.5, 0.4375, 0.625, 0.4062, 0.625, 0.4062, 0.5, 0.4375, 0.625, 0.4375, 0.75, 0.4062, 0.75, 0.4062, 0.625, 0.4375, 0.75, 0.4375, 0.875, 0.4062, 0.875, 0.4062, 0.75, 0.4688, 0.5, 0.4688, 0.625, 0.4375, 0.625, 0.4375, 0.5, 0.4688, 0.625, 0.4687, 0.75, 0.4375, 0.75, 0.4375, 0.625, 0.4687, 0.75, 0.4688, 0.875, 0.4375, 0.875, 0.4375, 0.75, 0.5, 0.5, 0.5, 0.625, 0.4688, 0.625, 0.4688, 0.5, 0.5, 0.625, 0.5, 0.75, 0.4687, 0.75, 0.4688, 0.625, 0.5, 0.75, 0.5, 0.875, 0.4688, 0.875, 0.4687, 0.75, 0.5312, 0.5, 0.5312, 0.625, 0.5, 0.625, 0.5, 0.5, 0.5312, 0.625, 0.5312, 0.75, 0.5, 0.75, 0.5, 0.625, 0.5312, 0.75, 0.5312, 0.875, 0.5, 0.875, 0.5, 0.75, 0.5625, 0.5, 0.5625, 0.625, 0.5312, 0.625, 0.5312, 0.5, 0.5625, 0.625, 0.5625, 0.75, 0.5312, 0.75, 0.5312, 0.625, 0.5625, 0.75, 0.5625, 0.875, 0.5312, 0.875, 0.5312, 0.75, 0.5938, 0.5, 0.5938, 0.625, 0.5625, 0.625, 0.5625, 0.5, 0.5938, 0.625, 0.5938, 0.75, 0.5625, 0.75, 0.5625, 0.625, 0.5938, 0.75, 0.5938, 0.875, 0.5625, 0.875, 0.5625, 0.75, 0.625, 0.5, 0.625, 0.625, 0.5938, 0.625, 0.5938, 0.5, 0.625, 0.625, 0.625, 0.75, 0.5938, 0.75, 0.5938, 0.625, 0.625, 0.75, 0.625, 0.875, 0.5938, 0.875, 0.5938, 0.75, 0.6562, 0.5, 0.6562, 0.625, 0.625, 0.625, 0.625, 0.5, 0.6562, 0.625, 0.6562, 0.75, 0.625, 0.75, 0.625, 0.625, 0.6562, 0.75, 0.6562, 0.875, 0.625, 0.875, 0.625, 0.75, 0.6875, 0.5, 0.6875, 0.625, 0.6562, 0.625, 0.6562, 0.5, 0.6875, 0.625, 0.6875, 0.75, 0.6562, 0.75, 0.6562, 0.625, 0.6875, 0.75, 0.6875, 0.875, 0.6562, 0.875, 0.6562, 0.75, 0.7188, 0.5, 0.7188, 0.625, 0.6875, 0.625, 0.6875, 0.5, 0.7188, 0.625, 0.7188, 0.75, 0.6875, 0.75, 0.6875, 0.625, 0.7188, 0.75, 0.7188, 0.875, 0.6875, 0.875, 0.6875, 0.75, 0.75, 0.5, 0.75, 0.625, 0.7188, 0.625, 0.7188, 0.5, 0.75, 0.625, 0.75, 0.75, 0.7188, 0.75, 0.7188, 0.625, 0.75, 0.75, 0.75, 0.875, 0.7188, 0.875, 0.7188, 0.75, 0.7812, 0.5, 0.7812, 0.625, 0.75, 0.625, 0.75, 0.5, 0.7812, 0.625, 0.7812, 0.75, 0.75, 0.75, 0.75, 0.625, 0.7812, 0.75, 0.7812, 0.875, 0.75, 0.875, 0.75, 0.75, 0.8125, 0.5, 0.8125, 0.625, 0.7812, 0.625, 0.7812, 0.5, 0.8125, 0.625, 0.8125, 0.75, 0.7812, 0.75, 0.7812, 0.625, 0.8125, 0.75, 0.8125, 0.875, 0.7812, 0.875, 0.7812, 0.75, 0.8438, 0.5, 0.8438, 0.625, 0.8125, 0.625, 0.8125, 0.5, 0.8438, 0.625, 0.8437, 0.75, 0.8125, 0.75, 0.8125, 0.625, 0.8437, 0.75, 0.8438, 0.875, 0.8125, 0.875, 0.8125, 0.75, 0.875, 0.5, 0.875, 0.625, 0.8438, 0.625, 0.8438, 0.5, 0.875, 0.625, 0.875, 0.75, 0.8437, 0.75, 0.8438, 0.625, 0.875, 0.75, 0.875, 0.875, 0.8438, 0.875, 0.8437, 0.75, 0.9062, 0.5, 0.9062, 0.625, 0.875, 0.625, 0.875, 0.5, 0.9062, 0.625, 0.9062, 0.75, 0.875, 0.75, 0.875, 0.625, 0.9062, 0.75, 0.9062, 0.875, 0.875, 0.875, 0.875, 0.75, 0.9375, 0.5, 0.9375, 0.625, 0.9062, 0.625, 0.9062, 0.5, 0.9375, 0.625, 0.9375, 0.75, 0.9062, 0.75, 0.9062, 0.625, 0.9375, 0.75, 0.9375, 0.875, 0.9062, 0.875, 0.9062, 0.75, 0.9688, 0.5, 0.9688, 0.625, 0.9375, 0.625, 0.9375, 0.5, 0.9688, 0.625, 0.9688, 0.75, 0.9375, 0.75, 0.9375, 0.625, 0.9688, 0.75, 0.9688, 0.875, 0.9375, 0.875, 0.9375, 0.75, 1.0, 0.5, 1.0, 0.625, 0.9688, 0.625, 0.9688, 0.5, 1.0, 0.625, 1.0, 0.75, 0.9688, 0.75, 0.9688, 0.625, 1.0, 0.75, 1.0, 0.875, 0.9688, 0.875, 0.9688, 0.75, 0.25, 0.4772, 0.2943, 0.4729, 0.2968, 0.4854, 0.25, 0.49, 0.2943, 0.4729, 0.337, 0.4599, 0.3418, 0.4717, 0.2968, 0.4854, 0.337, 0.4599, 0.3762, 0.4389, 0.3833, 0.4496, 0.3418, 0.4717, 0.3762, 0.4389, 0.4107, 0.4107, 0.4197, 0.4197, 0.3833, 0.4496, 0.4107, 0.4107, 0.4389, 0.3762, 0.4496, 0.3833, 0.4197, 0.4197, 0.4389, 0.3762, 0.4599, 0.337, 0.4717, 0.3418, 0.4496, 0.3833, 0.4599, 0.337, 0.4729, 0.2943, 0.4854, 0.2968, 0.4717, 0.3418, 0.4729, 0.2943, 0.4772, 0.25, 0.49, 0.25, 0.4854, 0.2968, 0.4772, 0.25, 0.4729, 0.2057, 0.4854, 0.2032, 0.49, 0.25, 0.4729, 0.2057, 0.4599, 0.163, 0.4717, 0.1582, 0.4854, 0.2032, 0.4599, 0.163, 0.4389, 0.1238, 0.4496, 0.1167, 0.4717, 0.1582, 0.4389, 0.1238, 0.4107, 0.08932, 0.4197, 0.08029, 0.4496, 0.1167, 0.4107, 0.08932, 0.3762, 0.06106, 0.3833, 0.05045, 0.4197, 0.08029, 0.3762, 0.06106, 0.337, 0.04006, 0.3418, 0.02827, 0.3833, 0.05045, 0.337, 0.04006, 0.2943, 0.02713, 0.2968, 0.01461, 0.3418, 0.02827, 0.2943, 0.02713, 0.25, 0.02277, 0.25, 0.01, 0.2968, 0.01461, 0.25, 0.02277, 0.2057, 0.02713, 0.2032, 0.01461, 0.25, 0.01, 0.2057, 0.02713, 0.163, 0.04006, 0.1582, 0.02827, 0.2032, 0.01461, 0.163, 0.04006, 0.1238, 0.06106, 0.1167, 0.05045, 0.1582, 0.02827, 0.1238, 0.06106, 0.08932, 0.08932, 0.08029, 0.08029, 0.1167, 0.05045, 0.08932, 0.08932, 0.06106, 0.1238, 0.05045, 0.1167, 0.08029, 0.08029, 0.06106, 0.1238, 0.04006, 0.163, 0.02827, 0.1582, 0.05045, 0.1167, 0.04006, 0.163, 0.02713, 0.2057, 0.01461, 0.2032, 0.02827, 0.1582, 0.02713, 0.2057, 0.02277, 0.25, 0.01, 0.25, 0.01461, 0.2032, 0.02277, 0.25, 0.02713, 0.2943, 0.01461, 0.2968, 0.01, 0.25, 0.02713, 0.2943, 0.04006, 0.337, 0.02827, 0.3418, 0.01461, 0.2968, 0.04006, 0.337, 0.06106, 0.3762, 0.05045, 0.3833, 0.02827, 0.3418, 0.06106, 0.3762, 0.08932, 0.4107, 0.08029, 0.4197, 0.05045, 0.3833, 0.08932, 0.4107, 0.1238, 0.4389, 0.1167, 0.4496, 0.08029, 0.4197, 0.1238, 0.4389, 0.163, 0.4599, 0.1582, 0.4717, 0.1167, 0.4496, 0.163, 0.4599, 0.2057, 0.4729, 0.2032, 0.4854, 0.1582, 0.4717, 0.2057, 0.4729, 0.25, 0.4772, 0.25, 0.49, 0.2032, 0.4854, 0.3762, 0.06106, 0.337, 0.04006, 0.337, 0.04006, 0.3762, 0.06106, 0.25, 0.4772, 0.2943, 0.4729, 0.2943, 0.4729, 0.25, 0.4772, 0.25, 1.0, 0.2812, 1.0, 0.2812, 1.0, 0.25, 1.0, 0.06106, 0.3762, 0.08932, 0.4107, 0.08932, 0.4107, 0.06106, 0.3762, 0.7812, 1.0, 0.8125, 1.0, 0.8125, 1.0, 0.7812, 1.0, 0.337, 0.04006, 0.2943, 0.02713, 0.2943, 0.02713, 0.337, 0.04006, 0.2943, 0.4729, 0.337, 0.4599, 0.337, 0.4599, 0.2943, 0.4729, 0.5, 1.0, 0.5312, 1.0, 0.5312, 1.0, 0.5, 1.0, 0.2188, 1.0, 0.25, 1.0, 0.25, 1.0, 0.2188, 1.0, 0.08932, 0.4107, 0.1238, 0.4389, 0.1238, 0.4389, 0.08932, 0.4107, 0.2943, 0.02713, 0.25, 0.02277, 0.25, 0.02277, 0.2943, 0.02713, 0.337, 0.4599, 0.3762, 0.4389, 0.3762, 0.4389, 0.337, 0.4599, 0.75, 1.0, 0.7812, 1.0, 0.7812, 1.0, 0.75, 1.0, 0.4688, 1.0, 0.5, 1.0, 0.5, 1.0, 0.4688, 1.0, 0.1238, 0.4389, 0.163, 0.4599, 0.163, 0.4599, 0.1238, 0.4389, 0.25, 0.02277, 0.2057, 0.02713, 0.2057, 0.02713, 0.25, 0.02277, 0.3762, 0.4389, 0.4107, 0.4107, 0.4107, 0.4107, 0.3762, 0.4389, 0.1875, 1.0, 0.2188, 1.0, 0.2188, 1.0, 0.1875, 1.0, 0.163, 0.4599, 0.2057, 0.4729, 0.2057, 0.4729, 0.163, 0.4599, 0.7188, 1.0, 0.75, 1.0, 0.75, 1.0, 0.7188, 1.0, 0.2057, 0.02713, 0.163, 0.04006, 0.163, 0.04006, 0.2057, 0.02713, 0.4107, 0.4107, 0.4389, 0.3762, 0.4389, 0.3762, 0.4107, 0.4107, 0.4375, 1.0, 0.4688, 1.0, 0.4688, 1.0, 0.4375, 1.0, 0.9688, 1.0, 1.0, 1.0, 1.0, 1.0, 0.9688, 1.0, 0.1562, 1.0, 0.1875, 1.0, 0.1875, 1.0, 0.1562, 1.0, 0.2057, 0.4729, 0.25, 0.4772, 0.25, 0.4772, 0.2057, 0.4729, 0.163, 0.04006, 0.1238, 0.06106, 0.1238, 0.06106, 0.163, 0.04006, 0.4389, 0.3762, 0.4599, 0.337, 0.4599, 0.337, 0.4389, 0.3762, 0.6875, 1.0, 0.7188, 1.0, 0.7188, 1.0, 0.6875, 1.0, 0.4062, 1.0, 0.4375, 1.0, 0.4375, 1.0, 0.4062, 1.0, 0.1238, 0.06106, 0.08932, 0.08932, 0.08932, 0.08932, 0.1238, 0.06106, 0.4599, 0.337, 0.4729, 0.2943, 0.4729, 0.2943, 0.4599, 0.337, 0.7943, 0.4729, 0.75, 0.4772, 0.75, 0.49, 0.7968, 0.4854, 0.837, 0.4599, 0.7943, 0.4729, 0.7968, 0.4854, 0.8418, 0.4717, 0.8762, 0.4389, 0.837, 0.4599, 0.8418, 0.4717, 0.8833, 0.4496, 0.9107, 0.4107, 0.8762, 0.4389, 0.8833, 0.4496, 0.9197, 0.4197, 0.9389, 0.3762, 0.9107, 0.4107, 0.9197, 0.4197, 0.9496, 0.3833, 0.9599, 0.337, 0.9389, 0.3762, 0.9496, 0.3833, 0.9717, 0.3418, 0.9729, 0.2943, 0.9599, 0.337, 0.9717, 0.3418, 0.9854, 0.2968, 0.9772, 0.25, 0.9729, 0.2943, 0.9854, 0.2968, 0.99, 0.25, 0.9729, 0.2057, 0.9772, 0.25, 0.99, 0.25, 0.9854, 0.2032, 0.9599, 0.163, 0.9729, 0.2057, 0.9854, 0.2032, 0.9717, 0.1582, 0.9389, 0.1238, 0.9599, 0.163, 0.9717, 0.1582, 0.9496, 0.1167, 0.9107, 0.08932, 0.9389, 0.1238, 0.9496, 0.1167, 0.9197, 0.08029, 0.8762, 0.06106, 0.9107, 0.08932, 0.9197, 0.08029, 0.8833, 0.05045, 0.837, 0.04006, 0.8762, 0.06106, 0.8833, 0.05045, 0.8418, 0.02827, 0.7943, 0.02713, 0.837, 0.04006, 0.8418, 0.02827, 0.7968, 0.01461, 0.75, 0.02277, 0.7943, 0.02713, 0.7968, 0.01461, 0.75, 0.01, 0.7057, 0.02713, 0.75, 0.02277, 0.75, 0.01, 0.7032, 0.01461, 0.663, 0.04006, 0.7057, 0.02713, 0.7032, 0.01461, 0.6582, 0.02827, 0.6238, 0.06106, 0.663, 0.04006, 0.6582, 0.02827, 0.6167, 0.05045, 0.5893, 0.08932, 0.6238, 0.06106, 0.6167, 0.05045, 0.5803, 0.08029, 0.5611, 0.1238, 0.5893, 0.08932, 0.5803, 0.08029, 0.5504, 0.1167, 0.5401, 0.163, 0.5611, 0.1238, 0.5504, 0.1167, 0.5283, 0.1582, 0.5271, 0.2057, 0.5401, 0.163, 0.5283, 0.1582, 0.5146, 0.2032, 0.5228, 0.25, 0.5271, 0.2057, 0.5146, 0.2032, 0.51, 0.25, 0.5271, 0.2943, 0.5228, 0.25, 0.51, 0.25, 0.5146, 0.2968, 0.5401, 0.337, 0.5271, 0.2943, 0.5146, 0.2968, 0.5283, 0.3418, 0.5611, 0.3762, 0.5401, 0.337, 0.5283, 0.3418, 0.5504, 0.3833, 0.5893, 0.4107, 0.5611, 0.3762, 0.5504, 0.3833, 0.5803, 0.4197, 0.6238, 0.4389, 0.5893, 0.4107, 0.5803, 0.4197, 0.6167, 0.4496, 0.663, 0.4599, 0.6238, 0.4389, 0.6167, 0.4496, 0.6582, 0.4717, 0.7057, 0.4729, 0.663, 0.4599, 0.6582, 0.4717, 0.7032, 0.4854, 0.75, 0.4772, 0.7057, 0.4729, 0.7032, 0.4854, 0.75, 0.49, 0.9729, 0.2057, 0.9772, 0.25, 0.9772, 0.25, 0.9729, 0.2057, 0.6562, 0.5, 0.625, 0.5, 0.625, 0.5, 0.6562, 0.5, 0.375, 0.5, 0.3438, 0.5, 0.3438, 0.5, 0.375, 0.5, 0.5271, 0.2057, 0.5401, 0.163, 0.5401, 0.163, 0.5271, 0.2057, 0.9599, 0.163, 0.9729, 0.2057, 0.9729, 0.2057, 0.9599, 0.163, 0.09375, 0.5, 0.0625, 0.5, 0.0625, 0.5, 0.09375, 0.5, 0.9062, 0.5, 0.875, 0.5, 0.875, 0.5, 0.9062, 0.5, 0.625, 0.5, 0.5938, 0.5, 0.5938, 0.5, 0.625, 0.5, 0.5228, 0.25, 0.5271, 0.2057, 0.5271, 0.2057, 0.5228, 0.25, 0.9389, 0.1238, 0.9599, 0.163, 0.9599, 0.163, 0.9389, 0.1238, 0.3438, 0.5, 0.3125, 0.5, 0.3125, 0.5, 0.3438, 0.5, 0.0625, 0.5, 0.03125, 0.5, 0.03125, 0.5, 0.0625, 0.5, 0.5271, 0.2943, 0.5228, 0.25, 0.5228, 0.25, 0.5271, 0.2943, 0.875, 0.5, 0.8438, 0.5, 0.8438, 0.5, 0.875, 0.5, 0.9107, 0.08932, 0.9389, 0.1238, 0.9389, 0.1238, 0.9107, 0.08932, 0.5938, 0.5, 0.5625, 0.5, 0.5625, 0.5, 0.5938, 0.5, 0.3125, 0.5, 0.2812, 0.5, 0.2812, 0.5, 0.3125, 0.5, 0.5401, 0.337, 0.5271, 0.2943, 0.5271, 0.2943, 0.5401, 0.337, 0.8762, 0.06106, 0.9107, 0.08932, 0.9107, 0.08932, 0.8762, 0.06106, 0.03125, 0.5, 0.0, 0.5, 0.0, 0.5, 0.03125, 0.5, 0.8438, 0.5, 0.8125, 0.5, 0.8125, 0.5, 0.8438, 0.5, 0.5625, 0.5, 0.5312, 0.5, 0.5312, 0.5, 0.5625, 0.5, 0.5611, 0.3762, 0.5401, 0.337, 0.5401, 0.337, 0.5611, 0.3762, 0.837, 0.04006, 0.8762, 0.06106, 0.8762, 0.06106, 0.837, 0.04006, 0.7943, 0.4729, 0.75, 0.4772, 0.75, 0.4772, 0.7943, 0.4729, 0.2812, 0.5, 0.25, 0.5, 0.25, 0.5, 0.2812, 0.5, 0.5893, 0.4107, 0.5611, 0.3762, 0.5611, 0.3762, 0.5893, 0.4107, 0.8125, 0.5, 0.7812, 0.5, 0.7812, 0.5, 0.8125, 0.5, 0.7943, 0.02713, 0.837, 0.04006, 0.837, 0.04006, 0.7943, 0.02713, 0.837, 0.4599, 0.7943, 0.4729, 0.7943, 0.4729, 0.837, 0.4599, 0.5312, 0.5, 0.5, 0.5, 0.5, 0.5, 0.5312, 0.5, 0.25, 0.5, 0.2188, 0.5, 0.2188, 0.5, 0.25, 0.5])
me_cylinder.materials.append(mat_material)
me_cylinder.materials.append(mat_material_001)
me_cylinder.update()

# ---- objects
ob_cylinder = bpy.data.objects.new('Cylinder', me_cylinder)

# ---- transforms, parenting, visibility, modifiers, constraints
ob_cylinder.location = (0.0, 0.0, 0.0)
ob_cylinder.rotation_euler = (0.0, 1.571, 0.0)
ob_cylinder.scale = (0.1327, 0.1327, 0.1327)

# ---- collection membership
col_collection.objects.link(ob_cylinder)

# ---- scene / render settings (as saved in the file)
scene.frame_start = 1; scene.frame_end = 250; scene.frame_set(40)
scene.render.engine = 'BLENDER_EEVEE_NEXT'
scene.cycles.sampling_pattern = 'TABULATED_SOBOL'
scene.view_settings.view_transform = 'Filmic'
bpy.context.view_layer.update()

# ---- added for rendering (the .blend has no active camera and no usable light): camera, sun
cam_auto = bpy.data.cameras.new('AutoCamera')
cam_auto.lens = 50.0
cam_auto.sensor_width = 36.0
cam_auto.clip_end = 1000.0
ob_auto_camera = bpy.data.objects.new('AutoCamera', cam_auto)
scene.collection.objects.link(ob_auto_camera)
ob_auto_camera.location = (0.214518, -0.256672, 0.235182)
ob_auto_camera.rotation_euler = (1.09748, -7.21219e-08, 0.694738)
scene.camera = ob_auto_camera
light_auto_sun = bpy.data.lights.new('AutoSun', 'SUN')
light_auto_sun.energy = 3.0
light_auto_sun.angle = 0.0523599
ob_auto_sun = bpy.data.objects.new('AutoSun', light_auto_sun)
scene.collection.objects.link(ob_auto_sun)
ob_auto_sun.rotation_euler = (0.872665, 0.174533, 0.523599)
bpy.context.view_layer.update()
